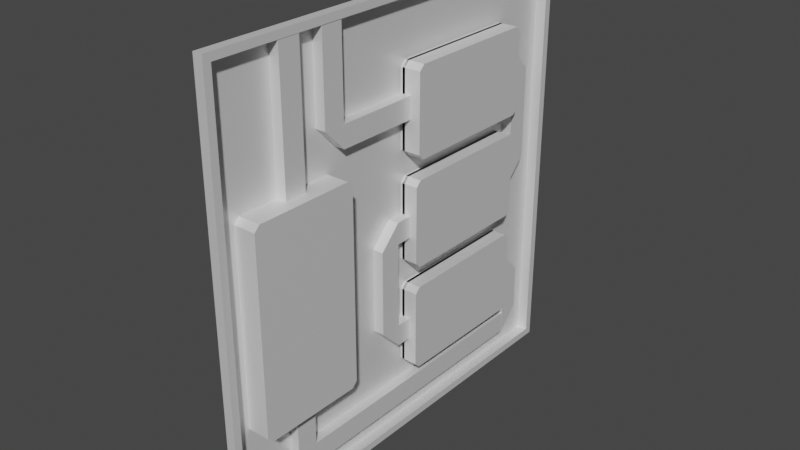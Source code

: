 # Source: CircuitLvlOne.blend  (saved by Blender 2.90.8; exported with 4.5.12 LTS)
import bpy
from mathutils import Matrix  # noqa: F401  (used for matrix-valued properties, if any)

bpy.ops.wm.read_factory_settings(use_empty=True)
scene = bpy.context.scene
scene.name = 'Scene'

# ---- collections
col_collection = bpy.data.collections.new('Collection'); scene.collection.children.link(col_collection)

# ---- images (referenced by path relative to the original .blend; pixels are not part of the script)
import os
ASSET_DIR = os.environ.get("B2B_ASSET_DIR", "")  # directory of the original .blend (textures are referenced by path, not embedded)
HERE = os.path.dirname(os.path.abspath(__file__))  # packed textures are extracted next to this script under _unpacked/

def load_image(name, relpath, width, height, colorspace="sRGB"):
    """Load a texture the original file referenced (path relative to the .blend, or extracted next to this script)."""
    p = next((c for c in (os.path.join(HERE, relpath), os.path.join(ASSET_DIR, relpath)) if relpath and os.path.exists(c)), "")
    if p:
        img = bpy.data.images.load(p, check_existing=True)
        img.name = name
    else:  # same state as the original file: an image datablock whose file is absent (Cycles renders it pink)
        img = bpy.data.images.new(name, width, height)
        img.source = "FILE"
        img.filepath = "//" + (relpath or name)
    img.colorspace_settings.name = colorspace
    return img
img_material_metallic = load_image('Material Metallic', '', 2048, 2048, 'Non-Color')
img_material_001_metallic = load_image('Material.001 Metallic', '', 2048, 2048, 'Non-Color')

# ---- materials (node trees are filled in below, after node groups)
mat_material_001 = bpy.data.materials.new('Material.001')
mat_material_001.use_transparent_shadow = False
mat_wire = bpy.data.materials.new('Wire')
mat_wire.use_transparent_shadow = False

# ---- material node trees
mat_material_001.use_nodes = True; mat_material_001.node_tree.nodes.clear()
_N = mat_material_001.node_tree.nodes; _L = mat_material_001.node_tree.links
n0 = _N.new('ShaderNodeBsdfPrincipled'); n0.name = 'Principled BSDF'; n0.location = (10, 300)
n0.distribution = 'GGX'
n0.subsurface_method = 'BURLEY'
n0.inputs[3].default_value = 1.45
n0.inputs[27].default_value = (0.0, 0.0, 0.0, 1.0)
n0.inputs[28].default_value = 1.0
n1 = _N.new('ShaderNodeOutputMaterial'); n1.name = 'Material Output'; n1.location = (300, 300)
n2 = _N.new('ShaderNodeTexImage'); n2.name = 'Image Texture'; n2.location = (-280, 200)
n2.image = img_material_metallic
_L.new(n0.outputs[0], n1.inputs[0])
_L.new(n2.outputs[0], n0.inputs[1])
n1.is_active_output = True
mat_wire.use_nodes = True; mat_wire.node_tree.nodes.clear()
_N = mat_wire.node_tree.nodes; _L = mat_wire.node_tree.links
n0 = _N.new('ShaderNodeBsdfPrincipled'); n0.name = 'Principled BSDF'; n0.location = (10, 300)
n0.distribution = 'GGX'
n0.subsurface_method = 'BURLEY'
n0.inputs[3].default_value = 1.45
n0.inputs[27].default_value = (0.0, 0.0, 0.0, 1.0)
n0.inputs[28].default_value = 1.0
n1 = _N.new('ShaderNodeOutputMaterial'); n1.name = 'Material Output'; n1.location = (300, 300)
n2 = _N.new('ShaderNodeTexImage'); n2.name = 'Image Texture'; n2.location = (-280, 200)
n2.image = img_material_001_metallic
_L.new(n0.outputs[0], n1.inputs[0])
_L.new(n2.outputs[0], n0.inputs[1])
n1.is_active_output = True

# ---- world
world_world = bpy.data.worlds.new('World'); scene.world = world_world
world_world.use_nodes = True; world_world.node_tree.nodes.clear()
_N = world_world.node_tree.nodes; _L = world_world.node_tree.links
n0 = _N.new('ShaderNodeOutputWorld'); n0.name = 'World Output'; n0.location = (300, 300)
n1 = _N.new('ShaderNodeBackground'); n1.name = 'Background'; n1.location = (10, 300)
n1.inputs[0].default_value = (0.05088, 0.05088, 0.05088, 1.0)
_L.new(n1.outputs[0], n0.inputs[0])
n0.is_active_output = True
world_world.color = (0.05088, 0.05088, 0.05088)
world_world.use_sun_shadow = False
world_world.sun_shadow_jitter_overblur = 0.0

# ---- meshes
me_cube_014 = bpy.data.meshes.new('Cube.014')
me_cube_014.from_pydata([(-0.139, -3.993, -3.993), (-0.139, -3.993, 3.993), (-0.139, 3.993, -3.993), (-0.139, 3.993, 3.993), (0.03452, -3.855, -3.855), (0.03452, -3.855, 3.855), (0.03452, 3.855, -3.855), (0.03452, 3.855, 3.855), (0.03452, 3.993, 3.993), (0.03452, 3.993, -3.993), (0.03452, -3.993, -3.993), (0.03452, -3.993, 3.993), (-0.1655, 3.855, 3.855), (-0.1655, 3.855, -3.855), (-0.1655, -3.855, -3.855), (-0.1655, -3.855, 3.855), (-0.139, 0.0, -3.993), (-0.139, -3.993, 0.0), (-0.139, -2.384e-07, 3.993), (-0.1381, 3.986, -9.512e-11), (-0.139, 3.993, -0.8013), (-0.139, 3.993, -1.991), (-0.139, 3.993, 1.991), (-0.139, -3.993, 1.991), (-0.139, -3.993, -1.991), (-0.139, 3.993, 2.797), (-0.139, 3.993, -0.8013), (-0.139, 3.993, -2.797), (-0.139, 3.993, -1.19), (-0.139, -1.195e-07, -1.19), (-0.139, -2.384e-07, -0.8013), (-0.139, 3.993, 1.19), (-0.139, 3.993, 0.8013), (-0.139, -1.192e-07, -1.19), (-0.139, -2.384e-07, -0.8013), (0.03452, -2.384e-07, -3.993), (0.03452, 0.0, 3.993), (0.03452, -2.384e-07, -3.855), (0.03452, 0.0, 3.855), (-0.1655, -2.384e-07, -3.855), (-0.1655, 0.0, 3.855), (-0.139, 3.993, -1.19), (-0.139, 3.993, 0.0), (-0.139, 3.993, -0.8013), (0.03452, 3.993, -3.993), (0.03452, 3.855, -3.855), (-0.1655, 3.855, -3.855), (0.03452, 3.993, 3.993), (0.03452, 3.855, 3.855), (-0.1655, 3.855, 3.855), (-0.1655, 3.912, -3.855), (-0.1655, 3.912, 3.855), (-0.1655, 3.894, -3.855), (-0.1655, 3.894, 3.855), (-0.139, 0.2101, -2.804), (-0.139, 0.1101, -2.704), (-0.08905, 0.1101, -2.704), (-0.08905, 0.2101, -2.804), (-0.139, 0.2101, -0.7937), (-0.139, 0.1101, -0.6937), (-0.08905, 0.1101, -0.6937), (-0.08905, 0.2101, -0.7937), (-0.139, 0.2101, 1.197), (-0.139, 0.1101, 1.297), (-0.08905, 0.1101, 1.297), (-0.08905, 0.2101, 1.197), (-0.139, 2.821, -2.704), (-0.139, 2.721, -2.804), (-0.08905, 2.721, -2.804), (-0.08905, 2.821, -2.704), (-0.139, 2.821, -0.6937), (-0.139, 2.721, -0.7937), (-0.08905, 2.721, -0.7937), (-0.08905, 2.821, -0.6937), (-0.139, 2.821, 1.297), (-0.139, 2.721, 1.197), (-0.08905, 2.721, 1.197), (-0.08905, 2.821, 1.297), (-0.139, 0.1101, 2.697), (-0.139, 0.2101, 2.797), (-0.08905, 0.2101, 2.797), (-0.08905, 0.1101, 2.697), (-0.139, 0.1101, 0.7126), (-0.139, 0.2101, 0.8126), (-0.08905, 0.2101, 0.8126), (-0.08905, 0.1101, 0.7126), (-0.139, 0.1101, -1.285), (-0.139, 0.2101, -1.185), (-0.08905, 0.2101, -1.185), (-0.08905, 0.1101, -1.285), (-0.139, 2.721, 2.797), (-0.139, 2.821, 2.697), (-0.08905, 2.821, 2.697), (-0.08905, 2.721, 2.797), (-0.139, 2.721, 0.8126), (-0.139, 2.821, 0.7126), (-0.08905, 2.821, 0.7126), (-0.08905, 2.721, 0.8126), (-0.139, 2.721, -1.185), (-0.139, 2.821, -1.285), (-0.08905, 2.821, -1.285), (-0.08905, 2.721, -1.185)], [(33, 29), (34, 30), (32, 31), (51, 50), (51, 40), (39, 50)], [(25, 26, 19, 22), (38, 5, 15, 40), (10, 11, 1, 23, 17, 24, 0), (2, 9, 44, 35, 10, 0, 16), (8, 3, 18, 1, 11, 36, 47), (7, 6, 9, 8), (37, 4, 10, 35), (48, 7, 8, 47), (4, 5, 11, 10), (6, 7, 12, 13), (5, 4, 14, 15), (45, 6, 13, 46), (2, 27, 21, 28, 26, 25, 3, 8, 9), (4, 37, 39, 14), (5, 38, 36, 11), (45, 37, 35, 44), (48, 38, 40, 49), (26, 28, 41, 20), (19, 26, 43, 42), (7, 48, 49, 12), (6, 45, 44, 9), (13, 12, 49, 46), (37, 45, 46, 39), (38, 48, 47, 36), (15, 14, 52, 53), (62, 75, 76, 65), (78, 63, 64, 81), (90, 91, 74, 75, 62, 63, 78, 79), (58, 71, 72, 61), (82, 59, 60, 85), (54, 67, 68, 57), (86, 55, 56, 89), (54, 57, 56, 55), (58, 61, 60, 59), (62, 65, 64, 63), (68, 67, 66, 69), (66, 99, 100, 69), (72, 71, 70, 73), (70, 95, 96, 73), (76, 75, 74, 77), (74, 91, 92, 77), (78, 81, 80, 79), (82, 85, 84, 83), (96, 97, 84, 85, 60, 61, 72, 73), (86, 89, 88, 87), (100, 101, 88, 89, 56, 57, 68, 69), (90, 93, 92, 91), (90, 79, 80, 93), (94, 97, 96, 95), (94, 83, 84, 97), (98, 101, 100, 99), (98, 87, 88, 101)])
_uv = me_cube_014.uv_layers.new(name='UVMap')
_uv.uv.foreach_set('vector', [0.5876, 0.25, 0.4749, 0.25, 0.5, 0.25, 0.5623, 0.25, 0.6207, 0.625, 0.6207, 0.7457, 0.6207, 0.7457, 0.6207, 0.625, 0.375, 0.75, 0.625, 0.75, 0.625, 1.0, 0.5623, 1.0, 0.5, 1.0, 0.4377, 1.0, 0.375, 1.0, 0.125, 0.5, 0.375, 0.5, 0.375, 0.5, 0.375, 0.625, 0.375, 0.75, 0.125, 0.75, 0.125, 0.625, 0.625, 0.5, 0.875, 0.5, 0.875, 0.625, 0.875, 0.75, 0.625, 0.75, 0.625, 0.625, 0.625, 0.5, 0.6207, 0.5043, 0.3793, 0.5043, 0.375, 0.5, 0.625, 0.5, 0.3793, 0.625, 0.3793, 0.7457, 0.375, 0.75, 0.375, 0.625, 0.6207, 0.5043, 0.6207, 0.5043, 0.625, 0.5, 0.625, 0.5, 0.3793, 0.7457, 0.6207, 0.7457, 0.625, 0.75, 0.375, 0.75, 0.3793, 0.5043, 0.6207, 0.5043, 0.6207, 0.5043, 0.3793, 0.5043, 0.6207, 0.7457, 0.3793, 0.7457, 0.3793, 0.7457, 0.6207, 0.7457, 0.3793, 0.5043, 0.3793, 0.5043, 0.3793, 0.5043, 0.3793, 0.5043, 0.375, 0.25, 0.4124, 0.25, 0.4377, 0.25, 0.4627, 0.25, 0.4749, 0.25, 0.5876, 0.25, 0.625, 0.25, 0.625, 0.5, 0.375, 0.5, 0.3793, 0.7457, 0.3793, 0.625, 0.3793, 0.625, 0.3793, 0.7457, 0.6207, 0.7457, 0.6207, 0.625, 0.625, 0.625, 0.625, 0.75, 0.3793, 0.5043, 0.3793, 0.625, 0.375, 0.625, 0.375, 0.5, 0.6207, 0.5043, 0.6207, 0.625, 0.6207, 0.625, 0.6207, 0.5043, 0.4749, 0.25, 0.4627, 0.25, 0.4627, 0.25, 0.4749, 0.25, 0.5, 0.25, 0.4749, 0.25, 0.4749, 0.25, 0.5, 0.25, 0.6207, 0.5043, 0.6207, 0.5043, 0.6207, 0.5043, 0.6207, 0.5043, 0.3793, 0.5043, 0.3793, 0.5043, 0.375, 0.5, 0.375, 0.5, 0.3793, 0.5043, 0.6207, 0.5043, 0.6207, 0.5043, 0.3793, 0.5043, 0.3793, 0.625, 0.3793, 0.5043, 0.3793, 0.5043, 0.3793, 0.625, 0.6207, 0.625, 0.6207, 0.5043, 0.625, 0.5, 0.625, 0.625, 0.6207, 0.7457, 0.3793, 0.7457, 0.3793, 0.7457, 0.6207, 0.7457, 0.0, 0.0, 0.0, 0.0, 0.0, 0.0, 0.0, 0.0, 0.0, 0.0, 0.0, 0.0, 0.0, 0.0, 0.0, 0.0, 0.3835, 0.5252, 0.4019, 0.5073, 0.6595, 0.5073, 0.6779, 0.5252, 0.6779, 0.9748, 0.6595, 0.9927, 0.4019, 0.9927, 0.3835, 0.9748, 0.0, 0.0, 0.0, 0.0, 0.0, 0.0, 0.0, 0.0, 0.0, 0.0, 0.0, 0.0, 0.0, 0.0, 0.0, 0.0, 0.0, 0.0, 0.0, 0.0, 0.0, 0.0, 0.0, 0.0, 0.0, 0.0, 0.0, 0.0, 0.0, 0.0, 0.0, 0.0, 0.0, 0.0, 0.0, 0.0, 0.0, 0.0, 0.0, 0.0, 0.0, 0.0, 0.0, 0.0, 0.0, 0.0, 0.0, 0.0, 0.0, 0.0, 0.0, 0.0, 0.0, 0.0, 0.0, 0.0, 0.0, 0.0, 0.0, 0.0, 0.0, 0.0, 0.0, 0.0, 0.0, 0.0, 0.0, 0.0, 0.0, 0.0, 0.0, 0.0, 0.0, 0.0, 0.0, 0.0, 0.0, 0.0, 0.0, 0.0, 0.0, 0.0, 0.0, 0.0, 0.0, 0.0, 0.0, 0.0, 0.0, 0.0, 0.0, 0.0, 0.0, 0.0, 0.0, 0.0, 0.0, 0.0, 0.0, 0.0, 0.0, 0.0, 0.0, 0.0, 0.0, 0.0, 0.0, 0.0, 0.0, 0.0, 0.0, 0.0, 0.0, 0.0, 0.0, 0.0, 0.0, 0.0, 0.0, 0.0, 0.9677, 0.007282, 0.9861, 0.02519, 0.9861, 0.4748, 0.9677, 0.4927, 0.7089, 0.4927, 0.6905, 0.4748, 0.6905, 0.02519, 0.7089, 0.007282, 0.0, 0.0, 0.0, 0.0, 0.0, 0.0, 0.0, 0.0, 0.6632, 0.007282, 0.6816, 0.02519, 0.6816, 0.4748, 0.6632, 0.4927, 0.402, 0.4927, 0.3836, 0.4748, 0.3836, 0.02519, 0.402, 0.007282, 0.0, 0.0, 0.0, 0.0, 0.0, 0.0, 0.0, 0.0, 0.0, 0.0, 0.0, 0.0, 0.0, 0.0, 0.0, 0.0, 0.0, 0.0, 0.0, 0.0, 0.0, 0.0, 0.0, 0.0, 0.0, 0.0, 0.0, 0.0, 0.0, 0.0, 0.0, 0.0, 0.0, 0.0, 0.0, 0.0, 0.0, 0.0, 0.0, 0.0, 0.0, 0.0, 0.0, 0.0, 0.0, 0.0, 0.0, 0.0])
me_cube_014.materials.append(mat_material_001)
me_cube_014.use_remesh_fix_poles = True
me_cube_014.use_remesh_preserve_attributes = False
me_cube_014.use_mirror_vertex_groups = False
me_cube_014.update()
me_cube_003 = bpy.data.meshes.new('Cube.003')
me_cube_003.from_pydata([(-0.139, 0.2101, -2.804), (-0.139, 0.1101, -2.704), (-0.139, 0.2101, -0.7937), (-0.139, 0.1101, -0.6937), (-0.08905, 0.1101, 1.297), (-0.08905, 0.2101, 1.197), (-0.139, 2.821, -2.704), (-0.139, 2.721, -2.804), (-0.139, 2.821, -0.6937), (-0.139, 2.721, -0.7937), (-0.08905, 2.721, 1.197), (-0.08905, 2.821, 1.297), (-0.08905, 0.2101, 2.797), (-0.08905, 0.1101, 2.697), (-0.139, 0.1101, 0.7126), (-0.139, 0.2101, 0.8126), (-0.139, 0.1101, -1.285), (-0.139, 0.2101, -1.185), (-0.08905, 2.821, 2.697), (-0.08905, 2.721, 2.797), (-0.139, 2.721, 0.8126), (-0.139, 2.821, 0.7126), (-0.139, 2.721, -1.185), (-0.139, 2.821, -1.285), (-0.439, 0.1101, -2.704), (-0.439, 0.2101, -2.804), (-0.439, 0.1101, -0.6937), (-0.439, 0.2101, -0.7937), (-0.389, 0.2101, 1.197), (-0.389, 0.1101, 1.297), (-0.439, 2.721, -2.804), (-0.439, 2.821, -2.704), (-0.439, 2.721, -0.7937), (-0.439, 2.821, -0.6937), (-0.389, 2.821, 1.297), (-0.389, 2.721, 1.197), (-0.389, 0.1101, 2.697), (-0.389, 0.2101, 2.797), (-0.439, 0.2101, 0.8126), (-0.439, 0.1101, 0.7126), (-0.439, 0.2101, -1.185), (-0.439, 0.1101, -1.285), (-0.389, 2.721, 2.797), (-0.389, 2.821, 2.697), (-0.439, 2.821, 0.7126), (-0.439, 2.721, 0.8126), (-0.439, 2.821, -1.285), (-0.439, 2.721, -1.185), (0.161, 0.1101, -2.704), (0.161, 0.2101, -2.804), (0.161, 0.1101, -0.6937), (0.161, 0.2101, -0.7937), (0.211, 0.2101, 1.197), (0.211, 0.1101, 1.297), (0.161, 2.721, -2.804), (0.161, 2.821, -2.704), (0.161, 2.721, -0.7937), (0.161, 2.821, -0.6937), (0.211, 2.821, 1.297), (0.211, 2.721, 1.197), (0.211, 0.1101, 2.697), (0.211, 0.2101, 2.797), (0.161, 0.2101, 0.8126), (0.161, 0.1101, 0.7126), (0.161, 0.2101, -1.185), (0.161, 0.1101, -1.285), (0.211, 2.721, 2.797), (0.211, 2.821, 2.697), (0.161, 2.821, 0.7126), (0.161, 2.721, 0.8126), (0.161, 2.821, -1.285), (0.161, 2.721, -1.185)], [], [(23, 22, 71, 70), (2, 9, 56, 51), (17, 16, 65, 64), (45, 44, 33, 32, 27, 26, 39, 38), (47, 46, 31, 30, 25, 24, 41, 40), (43, 42, 37, 36, 29, 28, 35, 34), (16, 17, 40, 41), (9, 2, 27, 32), (22, 23, 46, 47), (1, 16, 41, 24), (10, 11, 34, 35), (17, 22, 47, 40), (0, 1, 24, 25), (18, 19, 42, 43), (5, 10, 35, 28), (23, 6, 31, 46), (2, 3, 26, 27), (19, 12, 37, 42), (12, 13, 36, 37), (4, 5, 28, 29), (11, 18, 43, 34), (13, 4, 29, 36), (6, 7, 30, 31), (20, 21, 44, 45), (14, 15, 38, 39), (7, 0, 25, 30), (15, 20, 45, 38), (3, 14, 39, 26), (8, 9, 32, 33), (21, 8, 33, 44), (69, 62, 63, 50, 51, 56, 57, 68), (71, 64, 65, 48, 49, 54, 55, 70), (67, 58, 59, 52, 53, 60, 61, 66), (16, 1, 48, 65), (11, 10, 59, 58), (22, 17, 64, 71), (1, 0, 49, 48), (19, 18, 67, 66), (10, 5, 52, 59), (6, 23, 70, 55), (3, 2, 51, 50), (12, 19, 66, 61), (13, 12, 61, 60), (5, 4, 53, 52), (18, 11, 58, 67), (4, 13, 60, 53), (7, 6, 55, 54), (21, 20, 69, 68), (15, 14, 63, 62), (0, 7, 54, 49), (20, 15, 62, 69), (14, 3, 50, 63), (9, 8, 57, 56), (8, 21, 68, 57)])
_uv = me_cube_003.uv_layers.new(name='UVMap')
_uv.uv.foreach_set('vector', [0.0, 0.0, 0.0, 0.0, 0.0, 0.0, 0.0, 0.0, 0.0, 0.0, 0.0, 0.0, 0.0, 0.0, 0.0, 0.0, 0.0, 0.0, 0.0, 0.0, 0.0, 0.0, 0.0, 0.0, 0.0, 0.0, 0.0, 0.0, 0.0, 0.0, 0.0, 0.0, 0.0, 0.0, 0.0, 0.0, 0.0, 0.0, 0.0, 0.0, 0.0, 0.0, 0.0, 0.0, 0.0, 0.0, 0.0, 0.0, 0.0, 0.0, 0.0, 0.0, 0.0, 0.0, 0.0, 0.0, 0.0, 0.0, 0.0, 0.0, 0.0, 0.0, 0.0, 0.0, 0.0, 0.0, 0.0, 0.0, 0.0, 0.0, 0.0, 0.0, 0.0, 0.0, 0.0, 0.0, 0.0, 0.0, 0.0, 0.0, 0.0, 0.0, 0.0, 0.0, 0.0, 0.0, 0.0, 0.0, 0.0, 0.0, 0.0, 0.0, 0.0, 0.0, 0.0, 0.0, 0.0, 0.0, 0.0, 0.0, 0.0, 0.0, 0.0, 0.0, 0.0, 0.0, 0.0, 0.0, 0.0, 0.0, 0.0, 0.0, 0.0, 0.0, 0.0, 0.0, 0.0, 0.0, 0.0, 0.0, 0.0, 0.0, 0.0, 0.0, 0.0, 0.0, 0.0, 0.0, 0.0, 0.0, 0.0, 0.0, 0.0, 0.0, 0.0, 0.0, 0.0, 0.0, 0.0, 0.0, 0.0, 0.0, 0.0, 0.0, 0.0, 0.0, 0.0, 0.0, 0.0, 0.0, 0.0, 0.0, 0.0, 0.0, 0.0, 0.0, 0.0, 0.0, 0.0, 0.0, 0.0, 0.0, 0.0, 0.0, 0.0, 0.0, 0.0, 0.0, 0.0, 0.0, 0.0, 0.0, 0.0, 0.0, 0.0, 0.0, 0.0, 0.0, 0.0, 0.0, 0.0, 0.0, 0.0, 0.0, 0.0, 0.0, 0.0, 0.0, 0.0, 0.0, 0.0, 0.0, 0.0, 0.0, 0.0, 0.0, 0.0, 0.0, 0.0, 0.0, 0.0, 0.0, 0.0, 0.0, 0.0, 0.0, 0.0, 0.0, 0.0, 0.0, 0.0, 0.0, 0.0, 0.0, 0.0, 0.0, 0.0, 0.0, 0.0, 0.0, 0.0, 0.0, 0.0, 0.0, 0.0, 0.0, 0.0, 0.0, 0.0, 0.0, 0.0, 0.0, 0.0, 0.0, 0.0, 0.0, 0.0, 0.0, 0.0, 0.0, 0.0, 0.0, 0.0, 0.0, 0.0, 0.0, 0.0, 0.0, 0.0, 0.0, 0.0, 0.0, 0.0, 0.0, 0.0, 0.0, 0.0, 0.0, 0.0, 0.0, 0.0, 0.0, 0.0, 0.0, 0.0, 0.0, 0.0, 0.0, 0.0, 0.0, 0.0, 0.0, 0.0, 0.0, 0.0, 0.0, 0.0, 0.0, 0.0, 0.0, 0.0, 0.0, 0.0, 0.0, 0.0, 0.0, 0.0, 0.0, 0.0, 0.0, 0.0, 0.0, 0.0, 0.0, 0.0, 0.0, 0.0, 0.0, 0.0, 0.0, 0.0, 0.0, 0.0, 0.0, 0.0, 0.0, 0.0, 0.0, 0.0, 0.0, 0.0, 0.0, 0.0, 0.0, 0.0, 0.0, 0.0, 0.0, 0.0, 0.0, 0.0, 0.0, 0.0, 0.0, 0.0, 0.0, 0.0, 0.0, 0.0, 0.0, 0.0, 0.0, 0.0, 0.0, 0.0, 0.0, 0.0, 0.0, 0.0, 0.0, 0.0, 0.0, 0.0, 0.0, 0.0, 0.0, 0.0, 0.0, 0.0, 0.0, 0.0, 0.0, 0.0, 0.0, 0.0, 0.0, 0.0, 0.0, 0.0, 0.0, 0.0, 0.0, 0.0, 0.0, 0.0, 0.0, 0.0, 0.0, 0.0, 0.0, 0.0, 0.0, 0.0, 0.0, 0.0, 0.0, 0.0, 0.0, 0.0, 0.0, 0.0, 0.0, 0.0, 0.0, 0.0, 0.0, 0.0, 0.0, 0.0, 0.0, 0.0, 0.0, 0.0, 0.0, 0.0, 0.0, 0.0, 0.0, 0.0, 0.0, 0.0, 0.0, 0.0, 0.0, 0.0, 0.0, 0.0, 0.0, 0.0, 0.0, 0.0, 0.0, 0.0, 0.0, 0.0, 0.0, 0.0, 0.0, 0.0, 0.0, 0.0, 0.0, 0.0, 0.0, 0.0, 0.0, 0.0, 0.0, 0.0, 0.0, 0.0, 0.0, 0.0, 0.0, 0.0, 0.0, 0.0, 0.0, 0.0, 0.0, 0.0, 0.0, 0.0, 0.0, 0.0, 0.0, 0.0, 0.0, 0.0, 0.0, 0.0, 0.0, 0.0, 0.0, 0.0, 0.0, 0.0, 0.0, 0.0, 0.0, 0.0, 0.0, 0.0, 0.0, 0.0, 0.0, 0.0, 0.0, 0.0, 0.0, 0.0, 0.0, 0.0, 0.0, 0.0, 0.0, 0.0, 0.0, 0.0, 0.0])
me_cube_003.materials.append(mat_material_001)
me_cube_003.use_remesh_fix_poles = True
me_cube_003.use_remesh_preserve_attributes = False
me_cube_003.use_mirror_vertex_groups = False
me_cube_003.update()
me_cube_007 = bpy.data.meshes.new('Cube.007')
me_cube_007.from_pydata([(0.4904, 0.1703, -0.04869), (0.4904, 0.07035, 0.05131), (0.4904, -1.73, 0.05131), (0.4904, -1.83, -0.04869), (0.4904, -1.83, -3.553), (0.4904, -1.73, -3.653), (0.4904, 0.07035, -3.653), (0.4904, 0.1703, -3.553), (0.7647, 0.1703, -0.04869), (0.7647, 0.07035, 0.05131), (0.7647, -1.73, 0.05131), (0.7647, -1.83, -0.04869), (0.7647, -1.83, -3.553), (0.7647, -1.73, -3.653), (0.7647, 0.07035, -3.653), (0.7647, 0.1703, -3.553), (0.8147, 0.1703, -0.04869), (0.8147, 0.07035, 0.05131), (0.8147, -1.73, 0.05131), (0.8147, -1.83, -0.04869), (0.8147, -1.83, -3.553), (0.8147, -1.73, -3.653), (0.8147, 0.07035, -3.653), (0.8147, 0.1703, -3.553), (1.115, 0.1703, -0.04869), (1.115, 0.07035, 0.05131), (1.115, -1.73, 0.05131), (1.115, -1.83, -0.04869), (1.115, -1.83, -3.553), (1.115, -1.73, -3.653), (1.115, 0.07035, -3.653), (1.115, 0.1703, -3.553)], [], [(3, 4, 5, 6, 7, 0, 1, 2), (14, 13, 21, 22), (5, 4, 12, 13), (3, 2, 10, 11), (6, 5, 13, 14), (4, 3, 11, 12), (2, 1, 9, 10), (1, 0, 8, 9), (0, 7, 15, 8), (7, 6, 14, 15), (16, 23, 31, 24), (12, 11, 19, 20), (10, 9, 17, 18), (9, 8, 16, 17), (8, 15, 23, 16), (15, 14, 22, 23), (13, 12, 20, 21), (11, 10, 18, 19), (27, 26, 25, 24, 31, 30, 29, 28), (23, 22, 30, 31), (21, 20, 28, 29), (19, 18, 26, 27), (22, 21, 29, 30), (20, 19, 27, 28), (18, 17, 25, 26), (17, 16, 24, 25)])
_uv = me_cube_007.uv_layers.new(name='UVMap')
_uv.uv.foreach_set('vector', [0.027, 0.0, 0.973, 0.0, 1.0, 0.05, 1.0, 0.95, 0.973, 1.0, 0.027, 1.0, 0.0, 0.95, 0.0, 0.05, 1.0, 0.95, 1.0, 0.05, 1.0, 0.05, 1.0, 0.95, 1.0, 0.05, 0.973, 0.0, 0.973, 0.0, 1.0, 0.05, 0.027, 0.0, 0.0, 0.05, 0.0, 0.05, 0.027, 0.0, 1.0, 0.95, 1.0, 0.05, 1.0, 0.05, 1.0, 0.95, 0.973, 0.0, 0.027, 0.0, 0.027, 0.0, 0.973, 0.0, 0.0, 0.05, 0.0, 0.95, 0.0, 0.95, 0.0, 0.05, 0.0, 0.95, 0.027, 1.0, 0.027, 1.0, 0.0, 0.95, 0.027, 1.0, 0.973, 1.0, 0.973, 1.0, 0.027, 1.0, 0.973, 1.0, 1.0, 0.95, 1.0, 0.95, 0.973, 1.0, 0.9907, 0.009411, 0.9907, 0.6368, 0.9907, 0.6368, 0.9907, 0.009411, 0.973, 0.0, 0.027, 0.0, 0.027, 0.0, 0.973, 0.0, 0.0, 0.05, 0.0, 0.95, 0.0, 0.95, 0.0, 0.05, 0.0, 0.95, 0.027, 1.0, 0.027, 1.0, 0.0, 0.95, 0.9999, 0.009411, 0.9999, 0.6368, 0.9907, 0.6368, 0.9907, 0.009411, 0.973, 1.0, 1.0, 0.95, 1.0, 0.95, 0.973, 1.0, 1.0, 0.05, 0.973, 0.0, 0.973, 0.0, 1.0, 0.05, 0.027, 0.0, 0.0, 0.05, 0.0, 0.05, 0.027, 0.0, 0.3736, 0.6553, 0.3552, 0.6732, 0.02392, 0.6732, 0.005521, 0.6553, 0.005521, 0.02785, 0.02392, 0.009949, 0.3552, 0.009948, 0.3736, 0.02785, 0.973, 1.0, 1.0, 0.95, 1.0, 0.95, 0.973, 1.0, 1.0, 0.05, 0.973, 0.0, 0.973, 0.0, 1.0, 0.05, 0.027, 0.0, 0.0, 0.05, 0.0, 0.05, 0.027, 0.0, 1.0, 0.95, 1.0, 0.05, 1.0, 0.05, 1.0, 0.95, 0.973, 0.0, 0.027, 0.0, 0.027, 0.0, 0.973, 0.0, 0.0, 0.05, 0.0, 0.95, 0.0, 0.95, 0.0, 0.05, 0.0, 0.95, 0.027, 1.0, 0.027, 1.0, 0.0, 0.95])
me_cube_007.materials.append(mat_material_001)
me_cube_007.use_remesh_fix_poles = True
me_cube_007.use_remesh_preserve_attributes = False
me_cube_007.use_mirror_vertex_groups = False
me_cube_007.update()
me_cube_013 = bpy.data.meshes.new('Cube.013')
me_cube_013.from_pydata([(0.7021, -5.099, -3.723), (0.7021, -5.099, 2.309), (0.9021, -5.099, -3.723), (0.9021, -5.099, 2.309), (0.7021, -5.099, -3.723), (0.7021, -5.499, -3.323), (0.9021, -5.499, -3.323), (0.9021, -5.099, -3.723), (0.7021, -5.499, 1.906), (0.7021, -5.099, 2.309), (0.9021, -5.099, 2.309), (0.9021, -5.499, 1.906)], [], [(4, 5, 8, 9, 1, 0), (0, 1, 3, 2), (2, 3, 10, 11, 6, 7), (6, 11, 8, 5), (4, 7, 6, 5), (0, 2, 7, 4), (10, 9, 8, 11), (3, 1, 9, 10)])
_uv = me_cube_013.uv_layers.new(name='UVMap')
_uv.uv.foreach_set('vector', [0.09236, 0.01456, 0.1805, 0.07886, 0.1805, 0.9206, 0.09223, 0.9854, 0.09223, 0.9854, 0.09223, 0.01456, 0.1825, 0.9854, 0.1825, 0.01456, 0.2266, 0.01456, 0.2266, 0.9854, 0.08959, 0.01456, 0.08959, 0.9854, 0.08959, 0.9854, 0.001324, 0.9206, 0.001324, 0.07886, 0.08946, 0.01456, 0.5007, 0.6988, 0.5007, 0.1017, 0.5448, 0.1017, 0.5448, 0.6988, 0.5931, 0.803, 0.6291, 0.803, 0.6291, 0.8673, 0.5931, 0.8673, 0.5931, 0.8029, 0.6291, 0.8029, 0.6291, 0.803, 0.5931, 0.803, 0.5007, 0.01033, 0.5448, 0.01033, 0.5448, 0.1017, 0.5007, 0.1017, 0.0, 0.0, 0.0, 0.0, 0.0, 0.0, 0.0, 0.0])
me_cube_013.materials.append(mat_wire)
me_cube_013.use_remesh_fix_poles = True
me_cube_013.use_remesh_preserve_attributes = False
me_cube_013.use_mirror_vertex_groups = False
me_cube_013.update()
me_cube_011 = bpy.data.meshes.new('Cube.011')
me_cube_011.from_pydata([(0.6998, -0.6, -4.868), (0.8998, -0.6, -4.868), (0.7003, -0.6, -3.553), (0.9003, -0.6, -3.553), (0.9003, -1.0, -3.553), (0.7003, -1.0, -3.553), (0.6998, -0.6, -4.868), (0.7, -1.0, -4.466), (0.9, -1.0, -4.466), (0.8998, -0.6, -4.868), (0.7603, -0.6, -3.553), (0.7603, -1.0, -3.553)], [], [(8, 4, 5, 7), (0, 2, 3, 1), (1, 3, 4, 8, 9), (6, 9, 8, 7), (4, 3, 10, 11)])
_uv = me_cube_011.uv_layers.new(name='UVMap')
_uv.uv.foreach_set('vector', [0.1886, 0.4845, 0.4785, 0.5027, 0.4726, 0.5774, 0.1637, 0.5461, 0.0359, 0.3034, 0.4755, 0.2841, 0.4785, 0.351, 0.03885, 0.3702, 0.03885, 0.3702, 0.4785, 0.351, 0.4785, 0.5027, 0.1886, 0.4845, 0.03925, 0.3779, 0.0002261, 0.4355, 0.03925, 0.3779, 0.1886, 0.4845, 0.1637, 0.5461, 0.4785, 0.5027, 0.4785, 0.351, 0.5316, 0.351, 0.5316, 0.5027])
me_cube_011.materials.append(mat_wire)
me_cube_011.use_remesh_fix_poles = True
me_cube_011.use_remesh_preserve_attributes = False
me_cube_011.use_mirror_vertex_groups = False
me_cube_011.update()
me_cube_015 = bpy.data.meshes.new('Cube.015')
me_cube_015.from_pydata([(0.6998, -1.0, -1.128), (0.7021, -1.0, -3.631), (0.8998, -1.0, -1.128), (0.9021, -1.0, -3.631), (0.7021, -0.9976, -3.631), (0.7017, -0.6, -3.233), (0.9017, -0.6, -3.233), (0.9021, -0.9976, -3.631), (0.7002, -0.6, -1.524), (0.6998, -0.996, -1.128), (0.8998, -0.996, -1.128), (0.9002, -0.6, -1.524), (0.9017, -0.9991, -3.234)], [], [(10, 11, 6, 12, 3, 2), (2, 3, 1, 0), (8, 5, 6, 11), (9, 10, 2, 0), (4, 7, 6, 5), (7, 4, 1, 3), (10, 9, 8, 11), (0, 1, 4, 5, 8, 9), (3, 12, 6, 7)])
_uv = me_cube_015.uv_layers.new(name='UVMap')
_uv.uv.foreach_set('vector', [0.187, 0.006044, 0.2582, 0.06978, 0.2582, 0.345, 0.1864, 0.3451, 0.1863, 0.409, 0.1863, 0.006044, 0.8188, 0.409, 0.8188, 0.006044, 0.863, 0.006074, 0.863, 0.409, 0.8513, 0.4189, 0.8513, 0.6941, 0.8154, 0.6941, 0.8154, 0.4189, 0.8894, 0.8664, 0.9254, 0.8663, 0.9254, 0.867, 0.8894, 0.867, 0.9624, 0.8666, 0.9265, 0.8666, 0.9265, 0.8026, 0.9624, 0.8026, 0.9265, 0.8666, 0.9624, 0.8666, 0.9624, 0.867, 0.9265, 0.867, 0.9254, 0.8663, 0.8894, 0.8664, 0.8894, 0.8026, 0.9254, 0.8026, 0.2286, 0.409, 0.2286, 0.006044, 0.2291, 0.006044, 0.3169, 0.07004, 0.3169, 0.3452, 0.2295, 0.409, 0.1863, 0.409, 0.1864, 0.3451, 0.2582, 0.345, 0.1867, 0.409])
me_cube_015.materials.append(mat_wire)
me_cube_015.use_remesh_fix_poles = True
me_cube_015.use_remesh_preserve_attributes = False
me_cube_015.use_mirror_vertex_groups = False
me_cube_015.update()
me_cube_019 = bpy.data.meshes.new('Cube.019')
me_cube_019.from_pydata([(0.6998, -0.6, -3.615), (0.7021, -0.6122, -1.25), (0.8998, -0.6, -3.615), (0.9021, -0.6122, -1.25), (0.6998, -0.6029, -3.615), (0.7002, -1.002, -3.218), (0.9002, -1.002, -3.218), (0.8998, -0.6029, -3.615), (0.7017, -1.01, -1.649), (0.7021, -0.6137, -1.25), (0.9021, -0.6137, -1.25), (0.9017, -1.01, -1.649), (0.9017, -0.6102, -1.649)], [], [(4, 5, 8, 9, 1, 0), (0, 1, 3, 12, 2), (2, 12, 11, 6, 7), (6, 11, 8, 5), (4, 7, 6, 5), (0, 2, 7, 4), (10, 9, 8, 11), (3, 1, 9, 10), (11, 12, 3, 10)])
_uv = me_cube_019.uv_layers.new(name='UVMap')
_uv.uv.foreach_set('vector', [0.4111, 0.005712, 0.4987, 0.06996, 0.4987, 0.3225, 0.4107, 0.3863, 0.4104, 0.3863, 0.4104, 0.005709, 0.8883, 0.00571, 0.8883, 0.3863, 0.8524, 0.3864, 0.8524, 0.3221, 0.8524, 0.005741, 0.5545, 0.005709, 0.5545, 0.3221, 0.4826, 0.3225, 0.4826, 0.06996, 0.5539, 0.005712, 0.8643, 0.6711, 0.8643, 0.4185, 0.9084, 0.4186, 0.9084, 0.6711, 0.5191, 0.3977, 0.555, 0.3978, 0.555, 0.462, 0.5191, 0.462, 0.4926, 0.3925, 0.4926, 0.4247, 0.4921, 0.4247, 0.4921, 0.3925, 0.555, 0.7784, 0.5191, 0.7784, 0.5191, 0.7146, 0.555, 0.7146, 0.4918, 0.4247, 0.4918, 0.3925, 0.492, 0.3925, 0.492, 0.4247, 0.4826, 0.3225, 0.5545, 0.3221, 0.5545, 0.3863, 0.5542, 0.3863])
me_cube_019.materials.append(mat_wire)
me_cube_019.use_remesh_fix_poles = True
me_cube_019.use_remesh_preserve_attributes = False
me_cube_019.use_mirror_vertex_groups = False
me_cube_019.update()
me_cube_021 = bpy.data.meshes.new('Cube.021')
me_cube_021.from_pydata([(0.6998, -1.0, -1.635), (0.7021, -1.0, -3.283), (0.8998, -1.0, -1.635), (0.9021, -1.0, -3.283), (0.7021, -0.9994, -3.283), (0.7016, -0.6, -2.884), (0.9016, -0.6, -2.884), (0.9021, -0.9994, -3.283), (0.7004, -0.6, -2.034), (0.6998, -0.9989, -1.635), (0.8998, -0.9989, -1.635), (0.9004, -0.6, -2.034)], [], [(10, 11, 6, 7, 3, 2), (2, 3, 1, 0), (8, 5, 6, 11), (9, 10, 2, 0), (4, 7, 6, 5), (7, 4, 1, 3), (10, 9, 8, 11), (0, 1, 4, 5, 8, 9)])
_uv = me_cube_021.uv_layers.new(name='UVMap')
_uv.uv.foreach_set('vector', [0.4087, 0.396, 0.4804, 0.4602, 0.4804, 0.597, 0.4086, 0.6613, 0.4085, 0.6613, 0.4085, 0.396, 0.8175, 0.2773, 0.8175, 0.5426, 0.7734, 0.5425, 0.7734, 0.2772, 0.5921, 0.7112, 0.5921, 0.848, 0.5561, 0.848, 0.5561, 0.7113, 0.445, 0.8646, 0.4809, 0.8645, 0.4809, 0.8647, 0.445, 0.8647, 0.7032, 0.8658, 0.6672, 0.8658, 0.6672, 0.8015, 0.7032, 0.8015, 0.6672, 0.8658, 0.7032, 0.8658, 0.7032, 0.8659, 0.6672, 0.8659, 0.4809, 0.8645, 0.445, 0.8646, 0.445, 0.8003, 0.4809, 0.8003, 0.7286, 0.2693, 0.7286, 0.003979, 0.7287, 0.003979, 0.8169, 0.06828, 0.8169, 0.2051, 0.7288, 0.2693])
me_cube_021.materials.append(mat_wire)
me_cube_021.use_remesh_fix_poles = True
me_cube_021.use_remesh_preserve_attributes = False
me_cube_021.use_mirror_vertex_groups = False
me_cube_021.update()
me_cube_022 = bpy.data.meshes.new('Cube.022')
me_cube_022.from_pydata([(0.6998, -1.0, -1.215), (0.6998, -0.6, -1.215), (0.7021, -0.6, -3.199), (0.8998, -1.0, -1.215), (0.8998, -0.6, -1.215), (0.9021, -0.6, -3.199), (0.7016, -1.0, -2.795), (0.7021, -0.6, -3.199), (0.9021, -0.6, -3.199), (0.9016, -1.0, -2.795)], [], [(5, 2, 7, 8), (1, 2, 5, 4), (0, 6, 7, 2, 1), (1, 4, 3, 0), (4, 5, 8, 9, 3), (8, 7, 6, 9), (3, 9, 6, 0)])
_uv = me_cube_022.uv_layers.new(name='UVMap')
_uv.uv.foreach_set('vector', [0.0, 0.0, 0.0, 0.0, 0.0, 0.0, 0.0, 0.0, 0.7772, 0.4198, 0.7772, 0.7393, 0.7413, 0.7393, 0.7413, 0.4199, 0.6377, 0.3242, 0.6377, 0.06987, 0.7259, 0.004792, 0.7259, 0.004792, 0.7259, 0.3242, 0.6302, 0.8029, 0.6661, 0.8029, 0.6661, 0.8673, 0.6302, 0.8673, 0.6677, 0.6631, 0.6677, 0.3437, 0.6677, 0.3437, 0.7397, 0.4087, 0.7397, 0.6631, 0.5916, 0.3437, 0.6357, 0.3437, 0.6357, 0.4088, 0.5916, 0.4087, 0.5916, 0.6631, 0.5916, 0.4087, 0.6357, 0.4088, 0.6357, 0.6632])
me_cube_022.materials.append(mat_wire)
me_cube_022.use_remesh_fix_poles = True
me_cube_022.use_remesh_preserve_attributes = False
me_cube_022.use_mirror_vertex_groups = False
me_cube_022.update()
me_cube_008 = bpy.data.meshes.new('Cube.008')
me_cube_008.from_pydata([(0.7021, -1.0, 2.452), (0.7021, -0.6, 2.452), (0.9021, -1.0, 2.452), (0.9021, -0.6, 2.452), (0.7013, -1.0, -0.04965), (0.7013, -0.6, -0.04965), (0.9013, -0.6, -0.04965), (0.9013, -1.0, -0.04965), (0.7613, -0.6, -0.04965), (0.7613, -1.0, -0.04965)], [], [(5, 1, 3, 6), (6, 3, 2, 7), (7, 2, 0, 4), (6, 7, 9, 8)])
_uv = me_cube_008.uv_layers.new(name='UVMap')
_uv.uv.foreach_set('vector', [0.8865, 0.2837, 0.0002504, 0.2837, 0.0002261, 0.2128, 0.8865, 0.2128, 0.8865, 0.2128, 0.0002261, 0.2128, 0.0002261, 0.07109, 0.8865, 0.07109, 0.8865, 0.07109, 0.0002261, 0.07109, 0.0002503, 0.0002263, 0.8865, 0.0002261, 0.8865, 0.2128, 0.8865, 0.07109, 0.9361, 0.07109, 0.9361, 0.2128])
me_cube_008.materials.append(mat_wire)
me_cube_008.use_remesh_fix_poles = True
me_cube_008.use_remesh_preserve_attributes = False
me_cube_008.use_mirror_vertex_groups = False
me_cube_008.update()
me_cube_016 = bpy.data.meshes.new('Cube.016')
me_cube_016.from_pydata([(0.7021, -5.499, -3.723), (0.7021, -5.099, 0.2186), (0.9021, -5.499, -3.723), (0.9021, -5.099, 0.2186), (0.7021, -5.499, -3.091), (0.7021, -5.099, -3.091), (0.9021, -5.099, -3.091), (0.9021, -5.499, -3.091), (0.7021, -5.505, -0.578), (0.7021, -5.105, -0.578), (0.9021, -5.105, -0.578), (0.9021, -5.505, -0.578), (0.7021, -5.099, -3.32), (0.7021, -5.499, -3.723), (0.9021, -5.499, -3.723), (0.9021, -5.099, -3.32), (0.7021, -5.502, -0.1828), (0.7021, -5.099, 0.2186), (0.9021, -5.099, 0.2186), (0.9021, -5.502, -0.1828), (0.7821, -5.105, -0.578), (0.7821, -5.505, -0.578), (0.7821, -5.099, -3.091), (0.7821, -5.499, -3.091)], [], [(3, 1, 17, 18), (9, 1, 3, 10), (8, 16, 17, 1, 9), (14, 15, 6, 7, 2), (10, 3, 18, 19, 11), (2, 7, 4, 0), (13, 14, 2, 0), (12, 5, 6, 15), (14, 13, 12, 15), (0, 4, 5, 12, 13), (18, 17, 16, 19), (11, 19, 16, 8), (10, 11, 21, 20), (7, 6, 22, 23)])
_uv = me_cube_016.uv_layers.new(name='UVMap')
_uv.uv.foreach_set('vector', [0.131, 0.7283, 0.132, 0.7298, 0.1323, 0.7286, 0.1309, 0.7271, 0.3168, 0.7805, 0.132, 0.7298, 0.131, 0.7283, 0.3149, 0.6588, 0.0002261, 0.8342, 0.1966, 0.6972, 0.1323, 0.7286, 0.132, 0.7298, 0.3168, 0.7805, 0.7067, 0.7872, 0.6107, 0.5274, 0.5837, 0.4959, 0.7153, 0.3236, 0.6983, 0.8429, 0.3149, 0.6588, 0.131, 0.7283, 0.1309, 0.7271, 0.2103, 0.7449, 0.05412, 0.6565, 0.6983, 0.8429, 0.7153, 0.3236, 0.696, 0.4784, 0.7153, 0.7467, 0.6715, 0.7156, 0.7067, 0.7872, 0.6983, 0.8429, 0.7153, 0.7467, 0.6634, 0.5494, 0.6469, 0.5523, 0.5837, 0.4959, 0.6107, 0.5274, 0.7067, 0.7872, 0.6715, 0.7156, 0.6634, 0.5494, 0.6107, 0.5274, 0.7153, 0.7467, 0.696, 0.4784, 0.6469, 0.5523, 0.6634, 0.5494, 0.6715, 0.7156, 0.1309, 0.7271, 0.1323, 0.7286, 0.1966, 0.6972, 0.2103, 0.7449, 0.05412, 0.6565, 0.2103, 0.7449, 0.1966, 0.6972, 0.0002261, 0.8342, 0.3149, 0.6588, 0.05412, 0.6565, 0.05463, 0.5779, 0.3168, 0.5796, 0.7153, 0.3236, 0.5837, 0.4959, 0.532, 0.4564, 0.6636, 0.2841])
me_cube_016.materials.append(mat_wire)
me_cube_016.use_remesh_fix_poles = True
me_cube_016.use_remesh_preserve_attributes = False
me_cube_016.use_mirror_vertex_groups = False
me_cube_016.update()
me_cube_017 = bpy.data.meshes.new('Cube.017')
me_cube_017.from_pydata([(0.7021, -5.499, 0.2299), (0.7021, -5.099, -3.717), (0.9021, -5.499, 0.2299), (0.9021, -5.099, -3.717), (0.7021, -5.499, -0.5786), (0.7021, -5.099, -0.5786), (0.9021, -5.099, -0.5786), (0.9021, -5.499, -0.5786), (0.7021, -5.099, -3.093), (0.9021, -5.099, -3.093), (0.9021, -5.499, -3.093), (0.7021, -5.499, -3.093), (0.7021, -5.498, 0.2299), (0.7021, -5.099, -0.169), (0.9021, -5.099, -0.169), (0.9021, -5.498, 0.2299), (0.7021, -5.099, -3.717), (0.7021, -5.499, -3.316), (0.9021, -5.499, -3.316), (0.9021, -5.099, -3.717), (0.9021, -5.099, -0.5786), (0.9021, -5.499, -0.5786), (0.7821, -5.099, -0.5786), (0.7821, -5.499, -0.5786), (0.7821, -5.099, -3.093), (0.7821, -5.499, -3.093)], [], [(6, 14, 15, 2, 7), (4, 0, 12, 13, 5), (7, 2, 0, 4), (18, 10, 11, 17), (5, 13, 14, 6), (1, 3, 19, 16), (1, 8, 9, 3), (3, 9, 10, 18, 19), (12, 15, 14, 13), (15, 12, 0, 2), (16, 19, 18, 17), (16, 17, 11, 8, 1), (6, 7, 21, 20), (20, 21, 23, 22), (10, 9, 24, 25)])
_uv = me_cube_017.uv_layers.new(name='UVMap')
_uv.uv.foreach_set('vector', [0.4303, 0.7479, 0.4302, 0.8076, 0.4254, 0.8736, 0.4317, 0.8653, 0.398, 0.7949, 0.4313, 0.8055, 0.4347, 0.8749, 0.4418, 0.8964, 0.4314, 0.8148, 0.4418, 0.7852, 0.398, 0.7949, 0.4317, 0.8653, 0.4347, 0.8749, 0.4313, 0.8055, 0.4807, 0.6979, 0.4677, 0.6911, 0.4422, 0.6611, 0.4609, 0.6733, 0.4418, 0.7852, 0.4314, 0.8148, 0.4302, 0.8076, 0.4303, 0.7479, 0.4869, 0.771, 0.4812, 0.8117, 0.4631, 0.8393, 0.4963, 0.7874, 0.4869, 0.771, 0.4963, 0.5779, 0.4721, 0.6613, 0.4812, 0.8117, 0.4812, 0.8117, 0.4721, 0.6613, 0.4677, 0.6911, 0.4807, 0.6979, 0.4631, 0.8393, 0.4418, 0.8964, 0.4254, 0.8736, 0.4302, 0.8076, 0.4314, 0.8148, 0.4254, 0.8736, 0.4418, 0.8964, 0.4347, 0.8749, 0.4317, 0.8653, 0.4963, 0.7874, 0.4631, 0.8393, 0.4807, 0.6979, 0.4609, 0.6733, 0.4963, 0.7874, 0.4609, 0.6733, 0.4422, 0.6611, 0.4963, 0.5779, 0.4869, 0.771, 0.4303, 0.7479, 0.398, 0.7949, 0.3768, 0.7983, 0.44, 0.6738, 0.44, 0.6738, 0.3768, 0.7983, 0.3172, 0.7764, 0.3902, 0.5779, 0.4677, 0.6911, 0.4721, 0.6613, 0.4811, 0.6626, 0.4767, 0.6925])
me_cube_017.materials.append(mat_wire)
me_cube_017.use_remesh_fix_poles = True
me_cube_017.use_remesh_preserve_attributes = False
me_cube_017.use_mirror_vertex_groups = False
me_cube_017.update()
me_cube_018 = bpy.data.meshes.new('Cube.018')
me_cube_018.from_pydata([(0.7021, -5.499, -3.717), (0.7021, -5.099, 1.466), (0.9021, -5.499, -3.717), (0.9021, -5.099, 1.466), (0.7021, -5.499, -0.5782), (0.7021, -5.099, -0.5782), (0.9021, -5.099, -0.5782), (0.9021, -5.499, -0.5782), (0.7021, -5.099, -3.092), (0.9021, -5.099, -3.092), (0.9021, -5.499, -3.092), (0.7021, -5.499, -3.092), (0.7021, -5.099, -3.315), (0.7021, -5.499, -3.717), (0.9021, -5.499, -3.717), (0.9021, -5.099, -3.315), (0.7021, -5.499, 1.065), (0.7021, -5.099, 1.466), (0.9021, -5.099, 1.466), (0.9021, -5.499, 1.065), (0.7821, -5.099, -3.092), (0.7821, -5.499, -3.092), (0.7821, -5.099, -0.5782), (0.7821, -5.499, -0.5782)], [], [(3, 1, 17, 18), (5, 1, 3, 6), (4, 16, 17, 1, 5), (14, 15, 9, 10, 2), (6, 3, 18, 19, 7), (12, 8, 9, 15), (13, 14, 2, 0), (2, 10, 11, 0), (14, 13, 12, 15), (0, 11, 8, 12, 13), (18, 17, 16, 19), (7, 19, 16, 4), (10, 9, 20, 21), (6, 7, 23, 22)])
_uv = me_cube_018.uv_layers.new(name='UVMap')
_uv.uv.foreach_set('vector', [0.9656, 0.7307, 0.9681, 0.697, 0.9365, 0.6836, 0.9998, 0.7009, 0.9605, 0.05093, 0.9681, 0.697, 0.9656, 0.7307, 0.9998, 0.01205, 0.9881, 0.07127, 0.9685, 0.5425, 0.9365, 0.6836, 0.9681, 0.697, 0.9605, 0.05093, 0.8526, 0.5934, 0.8011, 0.5127, 0.7714, 0.502, 0.8539, 0.4395, 0.8524, 0.6136, 0.9998, 0.01205, 0.9656, 0.7307, 0.9998, 0.7009, 0.9743, 0.5441, 0.9604, 0.0579, 0.8221, 0.5235, 0.81, 0.5324, 0.7714, 0.502, 0.8011, 0.5127, 0.8388, 0.5712, 0.8526, 0.5934, 0.8524, 0.6136, 0.8539, 0.5811, 0.8524, 0.6136, 0.8539, 0.4395, 0.8446, 0.502, 0.8539, 0.5811, 0.8526, 0.5934, 0.8388, 0.5712, 0.8221, 0.5235, 0.8011, 0.5127, 0.8539, 0.5811, 0.8446, 0.502, 0.81, 0.5324, 0.8221, 0.5235, 0.8388, 0.5712, 0.9998, 0.7009, 0.9365, 0.6836, 0.9685, 0.5425, 0.9743, 0.5441, 0.9604, 0.0579, 0.9743, 0.5441, 0.9685, 0.5425, 0.9881, 0.07127, 0.8539, 0.4395, 0.7714, 0.502, 0.7158, 0.4696, 0.8238, 0.2841, 0.9998, 0.01205, 0.9604, 0.0579, 0.9466, 0.04607, 0.986, 0.0002261])
me_cube_018.materials.append(mat_wire)
me_cube_018.use_remesh_fix_poles = True
me_cube_018.use_remesh_preserve_attributes = False
me_cube_018.use_mirror_vertex_groups = False
me_cube_018.update()

# ---- objects
ob_printplate = bpy.data.objects.new('PrintPlate', me_cube_014)
ob_printplate_001 = bpy.data.objects.new('PrintPlate.001', me_cube_003)
ob_psph = bpy.data.objects.new('PSPH', me_cube_007)
ob_wireind2 = bpy.data.objects.new('WireInd2', me_cube_013)
ob_wireout = bpy.data.objects.new('WireOut', me_cube_011)
ob_wireout_001 = bpy.data.objects.new('WireOut.001', me_cube_015)
ob_wireout_002 = bpy.data.objects.new('WireOut.002', me_cube_019)
ob_wireout_003 = bpy.data.objects.new('WireOut.003', me_cube_021)
ob_wireout_004 = bpy.data.objects.new('WireOut.004', me_cube_022)
ob_wireout_005 = bpy.data.objects.new('WireOut.005', me_cube_008)
ob_wireresistor1 = bpy.data.objects.new('WireResistor1', me_cube_016)
ob_wireresistor2 = bpy.data.objects.new('WireResistor2', me_cube_017)
ob_wireresistor3 = bpy.data.objects.new('WireResistor3', me_cube_018)

# ---- transforms, parenting, visibility, modifiers, constraints
ob_printplate.location = (0.01496, 0.621, 0.004182)
ob_printplate.lineart.crease_threshold = 0.0
ob_printplate_001.location = (0.01496, 0.621, 0.004182)
ob_printplate_001.lineart.crease_threshold = 0.0
ob_psph.location = (-0.8594, -1.058, 1.411)
ob_psph.lineart.crease_threshold = 0.0
ob_wireind2.location = (-0.8611, 0.2528, 2.044)
ob_wireind2.rotation_euler = (1.571, -0.0, 0.0)
ob_wireind2.lineart.crease_threshold = 0.0
ob_wireout.location = (-0.8594, -1.058, 1.411)
ob_wireout.lineart.crease_threshold = 0.0
ob_wireout_001.location = (-0.8594, 4.57, 3.394)
ob_wireout_001.lineart.crease_threshold = 0.0
ob_wireout_002.location = (-0.8594, 1.037, 1.411)
ob_wireout_002.lineart.crease_threshold = 0.0
ob_wireout_003.location = (-0.8594, 4.57, -0.1717)
ob_wireout_003.lineart.crease_threshold = 0.0
ob_wireout_004.location = (-0.8594, -0.2123, 5.069)
ob_wireout_004.lineart.crease_threshold = 0.0
ob_wireout_005.location = (-0.8594, -1.058, 1.411)
ob_wireout_005.lineart.crease_threshold = 0.0
ob_wireresistor1.location = (-0.8611, 0.2528, 3.291)
ob_wireresistor1.rotation_euler = (1.571, -0.0, 0.0)
ob_wireresistor1.lineart.crease_threshold = 0.0
ob_wireresistor2.location = (-0.8611, 0.2528, 5.26)
ob_wireresistor2.rotation_euler = (1.571, -0.0, 0.0)
ob_wireresistor2.lineart.crease_threshold = 0.0
ob_wireresistor3.location = (-0.8611, 0.2528, 7.368)
ob_wireresistor3.rotation_euler = (1.571, -0.0, 0.0)
ob_wireresistor3.lineart.crease_threshold = 0.0

# ---- collection membership
col_collection.objects.link(ob_printplate)
col_collection.objects.link(ob_printplate_001)
col_collection.objects.link(ob_psph)
col_collection.objects.link(ob_wireind2)
col_collection.objects.link(ob_wireout)
col_collection.objects.link(ob_wireout_001)
col_collection.objects.link(ob_wireout_002)
col_collection.objects.link(ob_wireout_003)
col_collection.objects.link(ob_wireout_004)
col_collection.objects.link(ob_wireout_005)
col_collection.objects.link(ob_wireresistor1)
col_collection.objects.link(ob_wireresistor2)
col_collection.objects.link(ob_wireresistor3)

# ---- scene / render settings (as saved in the file)
scene.frame_start = 1; scene.frame_end = 250; scene.frame_set(1)
scene.render.engine = 'BLENDER_EEVEE_NEXT'
scene.cycles.use_denoising = False
scene.cycles.samples = 128
scene.cycles.sampling_pattern = 'TABULATED_SOBOL'
scene.cycles.use_adaptive_sampling = False
scene.cycles.use_light_tree = False
scene.view_settings.view_transform = 'Filmic'
bpy.context.view_layer.update()

# ---- added for rendering (the .blend has no active camera and no usable light): camera, sun
cam_auto = bpy.data.cameras.new('AutoCamera')
cam_auto.lens = 50.0
cam_auto.sensor_width = 36.0
cam_auto.clip_end = 1000.0
ob_auto_camera = bpy.data.objects.new('AutoCamera', cam_auto)
scene.collection.objects.link(ob_auto_camera)
ob_auto_camera.location = (10.3827, -11.9395, 8.37788)
ob_auto_camera.rotation_euler = (1.09748, -7.21219e-08, 0.694738)
scene.camera = ob_auto_camera
light_auto_sun = bpy.data.lights.new('AutoSun', 'SUN')
light_auto_sun.energy = 3.0
light_auto_sun.angle = 0.0523599
ob_auto_sun = bpy.data.objects.new('AutoSun', light_auto_sun)
scene.collection.objects.link(ob_auto_sun)
ob_auto_sun.rotation_euler = (0.872665, 0.174533, 0.523599)
bpy.context.view_layer.update()
